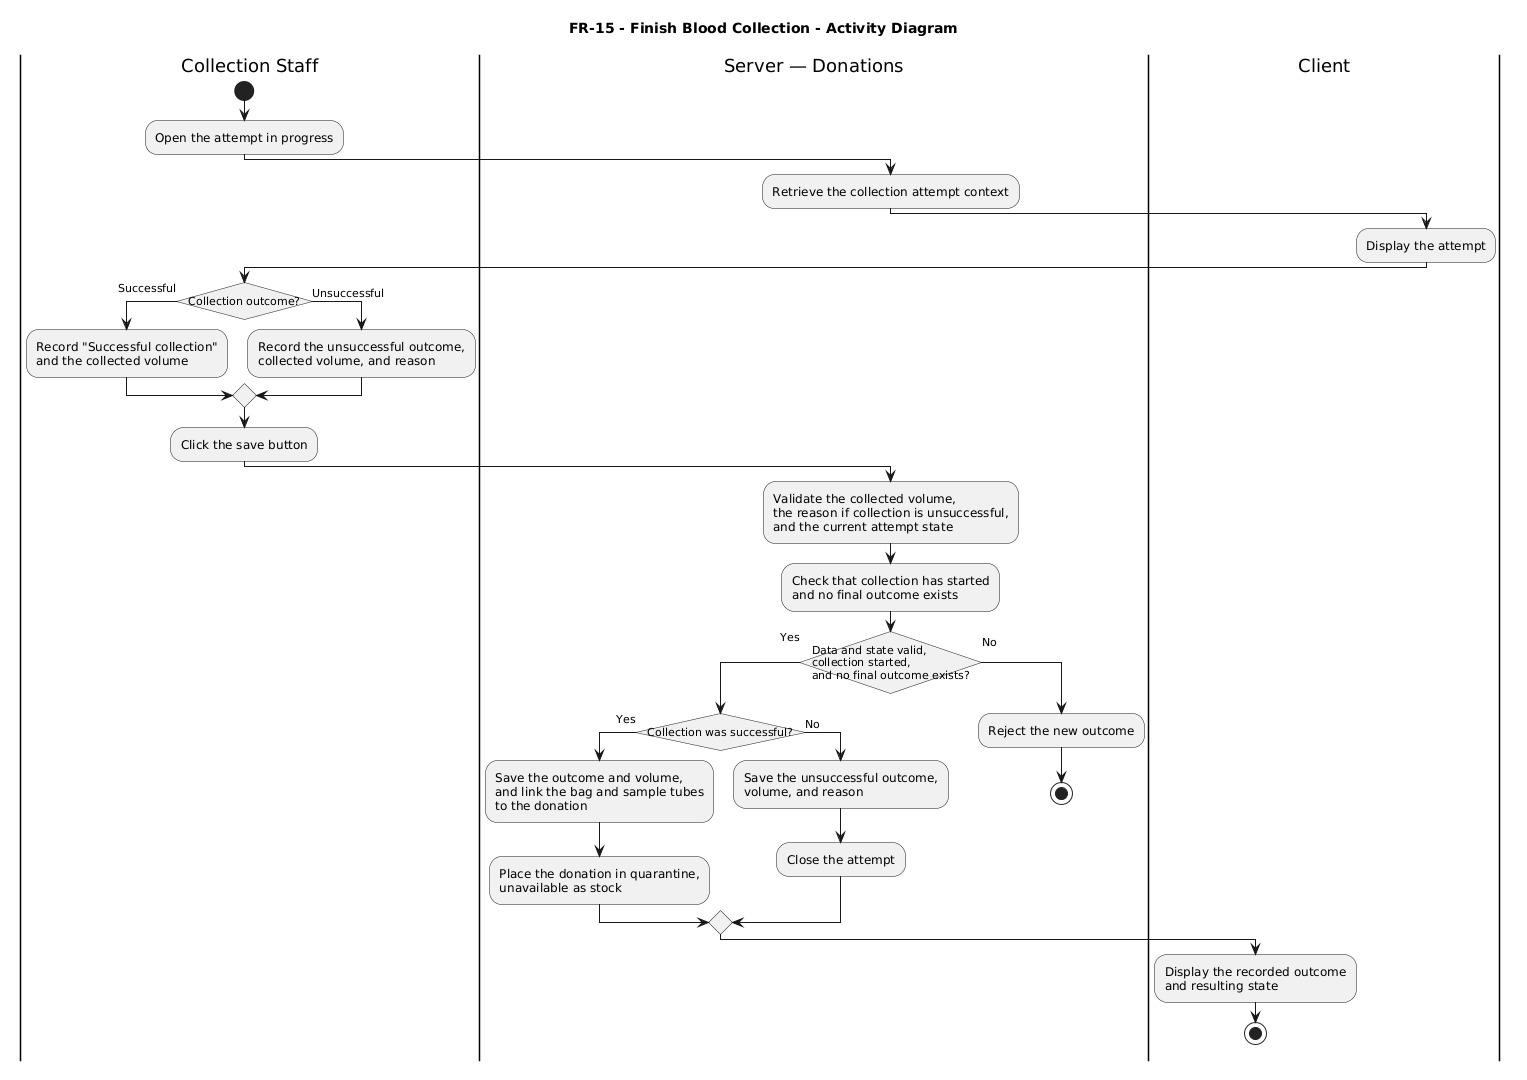

The diagram above was rendered by PlantUML. Its source (embedded in the PNG):
@startuml
title FR-15 - Finish Blood Collection - Activity Diagram
skinparam monochrome true
skinparam shadowing false
skinparam conditionStyle InsideDiamond

|Collection Staff|
start
:Open the attempt in progress;

|Server — Donations|
:Retrieve the collection attempt context;

|Client|
:Display the attempt;

|Collection Staff|
if (Collection outcome?) then (Successful)
  :Record "Successful collection"\nand the collected volume;
else (Unsuccessful)
  :Record the unsuccessful outcome,\ncollected volume, and reason;
endif

:Click the save button;

|Server — Donations|
:Validate the collected volume,\nthe reason if collection is unsuccessful,\nand the current attempt state;
:Check that collection has started\nand no final outcome exists;

if (Data and state valid,\ncollection started,\nand no final outcome exists?) then (Yes)

  if (Collection was successful?) then (Yes)
    :Save the outcome and volume,\nand link the bag and sample tubes\nto the donation;
    :Place the donation in quarantine,\nunavailable as stock;

  else (No)
    :Save the unsuccessful outcome,\nvolume, and reason;
    :Close the attempt;
  endif

  |Client|
  :Display the recorded outcome\nand resulting state;
  stop

else (No)
  |Server — Donations|
  :Reject the new outcome;
  stop
endif
@enduml